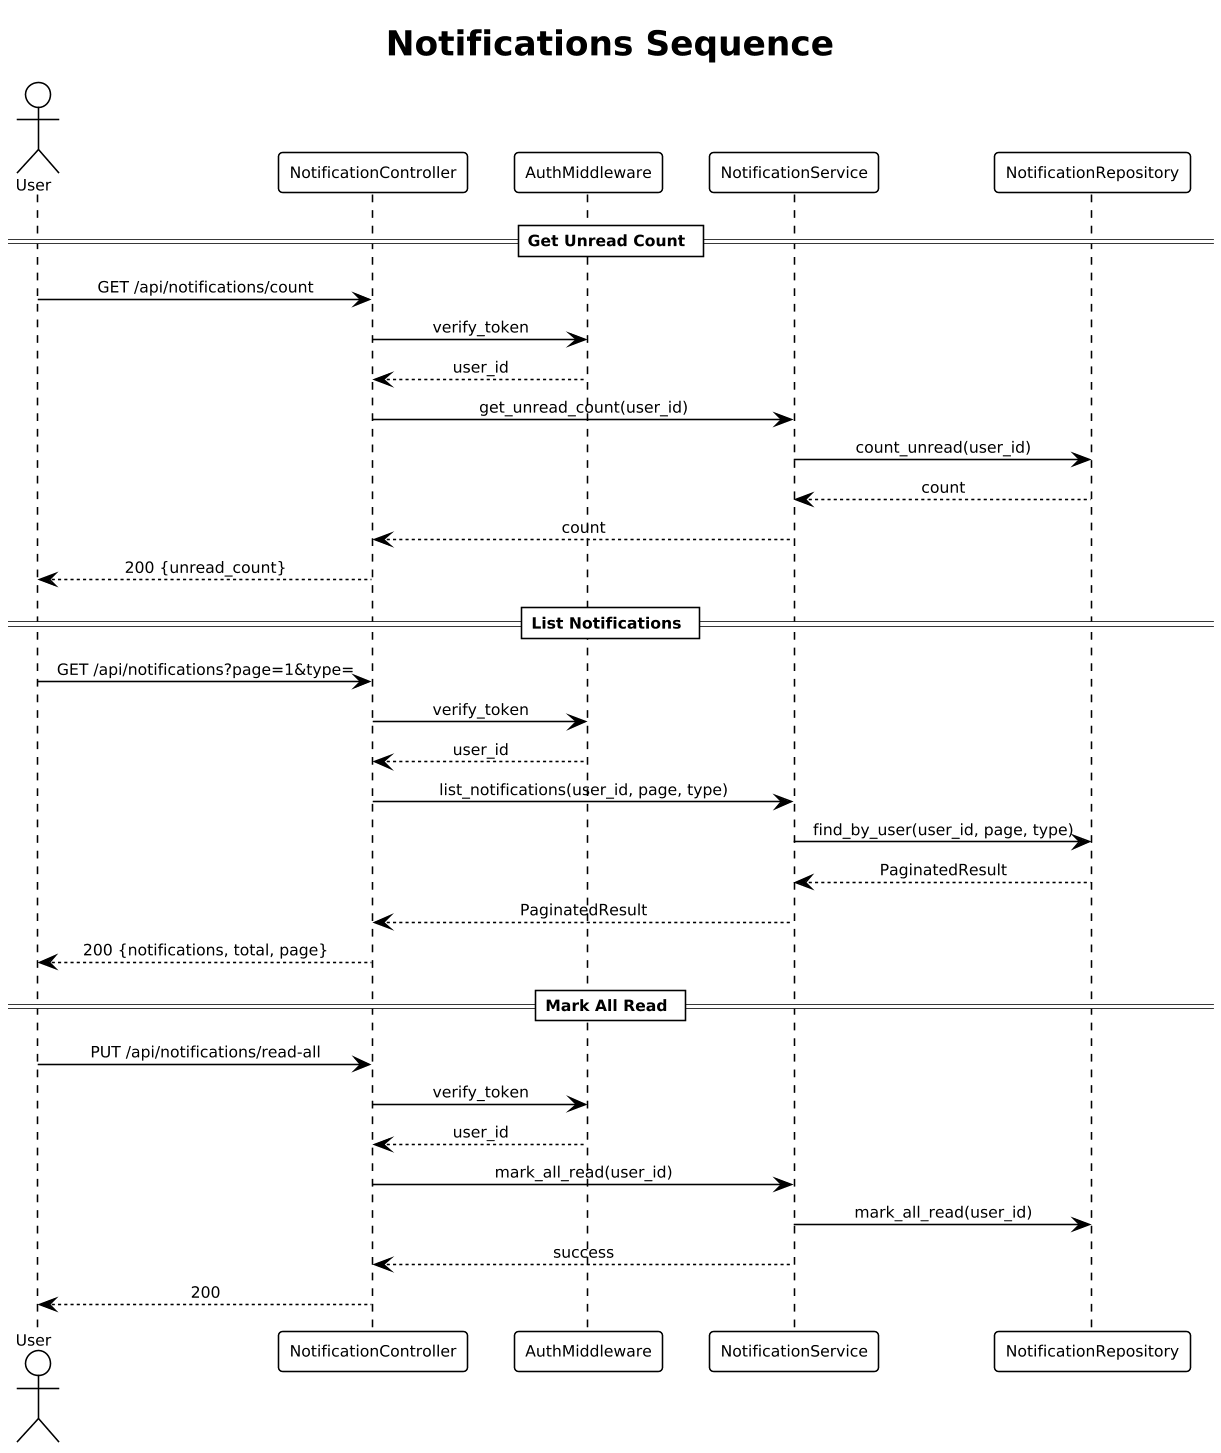

The diagram above was rendered by PlantUML. Its source (embedded in the PNG):
@startuml
!theme plain
skinparam dpi 150
skinparam defaultFontSize 10
skinparam sequenceMessageAlign center

title Notifications Sequence

actor User
participant "NotificationController" as ctrl
participant "AuthMiddleware" as auth
participant "NotificationService" as svc
participant "NotificationRepository" as repo

== Get Unread Count ==
User -> ctrl : GET /api/notifications/count
ctrl -> auth : verify_token
auth --> ctrl : user_id
ctrl -> svc : get_unread_count(user_id)
svc -> repo : count_unread(user_id)
repo --> svc : count
svc --> ctrl : count
ctrl --> User : 200 {unread_count}

== List Notifications ==
User -> ctrl : GET /api/notifications?page=1&type=
ctrl -> auth : verify_token
auth --> ctrl : user_id
ctrl -> svc : list_notifications(user_id, page, type)
svc -> repo : find_by_user(user_id, page, type)
repo --> svc : PaginatedResult
svc --> ctrl : PaginatedResult
ctrl --> User : 200 {notifications, total, page}

== Mark All Read ==
User -> ctrl : PUT /api/notifications/read-all
ctrl -> auth : verify_token
auth --> ctrl : user_id
ctrl -> svc : mark_all_read(user_id)
svc -> repo : mark_all_read(user_id)
svc --> ctrl : success
ctrl --> User : 200
@enduml